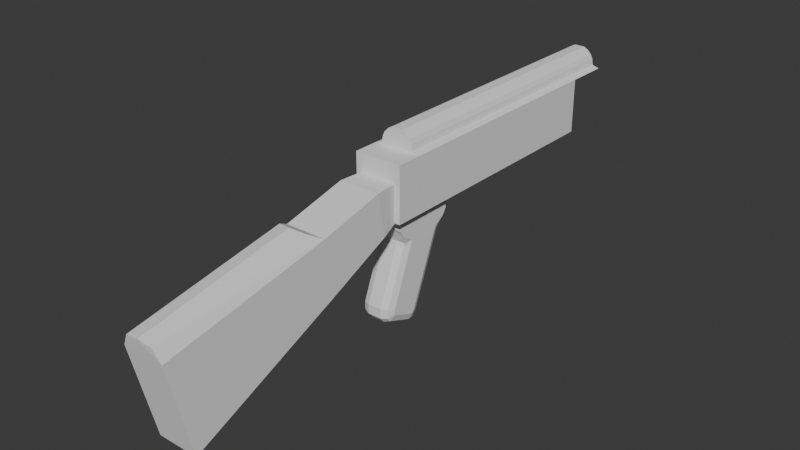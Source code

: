 # Source: mox47_2.blend  (saved by Blender 4.2.66; exported with 4.5.12 LTS)
import bpy
from mathutils import Matrix  # noqa: F401  (used for matrix-valued properties, if any)

bpy.ops.wm.read_factory_settings(use_empty=True)
scene = bpy.context.scene
scene.name = 'Scene'

# ---- collections
col_collection = bpy.data.collections.new('Collection'); scene.collection.children.link(col_collection)
col_2 = bpy.data.collections.new('コレクション 2'); scene.collection.children.link(col_2)

# ---- world
world_world = bpy.data.worlds.new('World'); scene.world = world_world
world_world.use_nodes = True; world_world.node_tree.nodes.clear()
_N = world_world.node_tree.nodes; _L = world_world.node_tree.links
n0 = _N.new('ShaderNodeOutputWorld'); n0.name = 'World Output'; n0.location = (300, 300)
n1 = _N.new('ShaderNodeBackground'); n1.name = 'Background'; n1.location = (10, 300)
n1.inputs[0].default_value = (0.05088, 0.05088, 0.05088, 1.0)
_L.new(n1.outputs[0], n0.inputs[0])
n0.is_active_output = True
world_world.color = (0.05088, 0.05088, 0.05088)
world_world.sun_shadow_jitter_overblur = 0.0

# ---- meshes
me_cube_003 = bpy.data.meshes.new('Cube.003')
me_cube_003.from_pydata([(0.0, -0.12, -0.03), (0.0, 0.066, 0.04), (0.0, 0.066, -0.03), (-0.0226, -0.19, 0.022), (0.0, -0.19, 0.022), (0.0, -0.166, 0.04), (-0.013, 0.066, -0.03), (-0.013, -0.19, 0.022), (-0.0226, 0.066, 0.022), (-0.013, 0.066, 0.022), (0.0, 0.066, 0.022), (-0.0226, -0.166, 0.022), (-0.015, -0.12, -0.03), (-0.0226, -0.12, 0.022), (0.0, -0.12, 0.04), (-0.0226, -0.19, -0.03), (-0.0226, 0.066, -0.03), (-0.0226, -0.12, -0.03), (-0.0226, -0.19, 0.005), (-0.0226, -0.166, 0.005), (-0.0226, -0.12, 0.005), (-0.0226, 0.066, 0.005), (0.0, 0.066, 0.005), (-0.013, 0.066, 0.005), (0.0, 0.108, 0.04), (-0.013, 0.108, 0.022), (-0.0226, 0.108, 0.022), (0.0, 0.108, 0.022), (0.0, -0.046, -0.03), (-0.0226, -0.046, 0.022), (0.0, -0.046, 0.04), (-0.013, -0.046, -0.03), (-0.0226, -0.046, -0.03), (-0.0226, -0.046, 0.005), (0.0, 0.023, -0.03), (-0.0226, 0.023, 0.022), (-0.013, 0.023, -0.03), (-0.0226, 0.023, -0.03), (0.0, 0.023, 0.04), (-0.0226, 0.023, 0.005), (0.0, -0.046, 0.0), (-0.013, -0.046, 0.0), (0.0, 0.023, 0.0), (-0.013, 0.023, 0.0), (-0.0176, -0.19, -0.03), (-0.0176, -0.19, 0.005), (0.0, -0.19, -0.03), (0.0, -0.19, 0.005), (0.0, -0.43, -0.04), (0.0, -0.41, -0.128), (-0.0196, -0.41, -0.128), (-0.0196, -0.43, -0.04), (-0.0196, -0.266, -0.064), (-0.0196, -0.273, -0.01), (0.0, -0.266, -0.064), (0.0, -0.273, -0.01), (0.0, -0.433, -0.026), (0.0, -0.29, 0.0), (-0.013, -0.432, -0.028), (-0.013, -0.287, -0.002), (0.0, -0.212, 0.005), (0.0, -0.205, -0.036), (-0.0196, -0.205, -0.036), (-0.0196, -0.212, 0.005), (-0.015, 0.066, 0.03), (-0.016, 0.066, 0.024), (-0.015, -0.166, 0.03), (-0.016, -0.166, 0.024), (-0.015, -0.12, 0.03), (-0.016, -0.12, 0.024), (-0.015, 0.108, 0.03), (-0.016, 0.108, 0.024), (-0.015, -0.046, 0.03), (-0.016, -0.046, 0.024), (-0.015, 0.023, 0.03), (-0.016, 0.023, 0.024), (-0.013, 0.066, 0.034), (-0.013, -0.166, 0.034), (-0.013, -0.12, 0.034), (-0.013, 0.108, 0.034), (-0.013, -0.046, 0.034), (-0.013, 0.023, 0.034), (-0.009, 0.066, 0.038), (-0.005, 0.066, 0.04), (-0.005, -0.166, 0.04), (-0.009, -0.166, 0.038), (-0.005, -0.12, 0.04), (-0.009, -0.12, 0.038), (-0.009, 0.108, 0.038), (-0.005, 0.108, 0.04), (-0.005, -0.046, 0.04), (-0.009, -0.046, 0.038), (-0.005, 0.023, 0.04), (-0.009, 0.023, 0.038), (0.0, -0.166, 0.022), (-0.013, -0.166, 0.022), (0.0, -0.166, 0.03), (0.0, 0.108, 0.03), (-0.015, -0.179, -0.03), (-0.0226, -0.179, -0.03), (0.0, -0.179, -0.03), (0.0, -0.12, -0.043), (-0.015, -0.179, -0.043), (0.0, -0.179, -0.043), (-0.015, -0.12, -0.043), (0.0, -0.125, -0.056), (-0.008, -0.126, -0.056), (0.0, -0.175, -0.056), (0.0, -0.196, -0.112), (0.0, -0.192, -0.126), (0.0, -0.196, -0.121), (0.0, -0.166, -0.136), (0.0, -0.154, -0.128), (0.0, -0.159, -0.135), (-0.015, -0.165, -0.056), (-0.008, -0.174, -0.056), (-0.015, -0.176, -0.049), (-0.013, -0.172, -0.057), (-0.015, -0.134, -0.056), (-0.015, -0.124, -0.049), (-0.013, -0.128, -0.057), (-0.015, -0.1868, -0.1189), (-0.006515, -0.192, -0.126), (-0.01251, -0.1905, -0.1239), (-0.015, -0.1875, -0.1136), (-0.006515, -0.196, -0.112), (-0.01251, -0.1935, -0.1125), (-0.015, -0.1875, -0.118), (-0.006515, -0.196, -0.121), (-0.01251, -0.1935, -0.1201), (-0.015, -0.1616, -0.124), (-0.006515, -0.154, -0.128), (-0.01251, -0.1562, -0.1268), (-0.015, -0.165, -0.1273), (-0.006515, -0.166, -0.136), (-0.01251, -0.1657, -0.1334), (-0.015, -0.1638, -0.1271), (-0.006515, -0.159, -0.135), (-0.01251, -0.1604, -0.1327), (0.0, -0.1755, -0.06), (-0.015, -0.1664, -0.06), (-0.01251, -0.1728, -0.06), (-0.006515, -0.1755, -0.06), (-0.006515, -0.1266, -0.06), (-0.01251, -0.1292, -0.06), (-0.015, -0.1356, -0.06), (0.0, -0.1265, -0.06), (0.0, -0.123, -0.049), (0.0, -0.177, -0.049)], [(66, 96), (66, 95)], [(99, 17, 12, 98), (66, 77, 78, 68), (37, 16, 6, 36), (31, 28, 0, 12), (10, 9, 25, 27), (64, 76, 79, 70), (9, 23, 21, 8), (95, 11, 3, 7), (11, 67, 69, 13), (81, 76, 64, 74), (80, 78, 87, 91), (11, 13, 20, 19), (35, 8, 21, 39), (21, 23, 6, 16), (22, 23, 9, 10), (32, 17, 20, 33), (2, 6, 23, 22), (73, 75, 35, 29), (78, 80, 72, 68), (9, 8, 26, 25), (37, 32, 33, 39), (13, 29, 33, 20), (31, 36, 43, 41), (17, 32, 31, 12), (6, 2, 34, 36), (16, 37, 39, 21), (29, 35, 39, 33), (80, 81, 74, 72), (32, 37, 36, 31), (43, 42, 40, 41), (28, 31, 41, 40), (36, 34, 42, 43), (53, 52, 50, 51), (50, 49, 48, 51), (52, 54, 49, 50), (55, 53, 59, 57), (60, 63, 53, 55), (62, 61, 54, 52), (63, 62, 52, 53), (57, 59, 58, 56), (51, 48, 56, 58), (58, 59, 53, 51), (4, 7, 45, 47), (7, 3, 18, 45), (18, 15, 44, 45), (45, 44, 62, 63), (44, 46, 61, 62), (47, 45, 63, 60), (100, 46, 44, 98), (69, 73, 29, 13), (78, 77, 85, 87), (75, 65, 8, 35), (81, 80, 91, 93), (75, 73, 72, 74), (73, 69, 68, 72), (64, 70, 71, 65), (65, 75, 74, 64), (66, 68, 69, 67), (8, 65, 71, 26), (38, 1, 83, 92), (84, 5, 14, 86), (14, 30, 90, 86), (30, 38, 92, 90), (79, 76, 82, 88), (83, 1, 24, 89), (83, 89, 88, 82), (84, 86, 87, 85), (86, 90, 91, 87), (90, 92, 93, 91), (92, 83, 82, 93), (76, 81, 93, 82), (67, 11, 95, 94, 96, 5, 84, 85, 77, 66), (18, 3, 11, 19), (26, 71, 70, 25), (27, 25, 70, 97), (79, 88, 89, 24, 97, 70), (15, 99, 98, 44), (94, 95, 7, 4), (98, 12, 104, 102), (100, 98, 102, 103), (12, 0, 101, 104), (124, 133, 121, 127), (146, 139, 108, 110, 109, 111, 113, 112), (143, 146, 112, 131), (116, 119, 118, 114), (101, 103, 148, 107, 105, 147), (102, 104, 119, 116), (148, 116, 115, 107), (110, 128, 122, 109), (99, 15, 18, 19), (99, 19, 20, 17), (113, 137, 131, 112), (111, 109, 122, 134), (111, 134, 137, 113), (108, 125, 128, 110), (124, 127, 129, 126), (126, 129, 128, 125), (127, 121, 123, 129), (129, 123, 122, 128), (133, 136, 138, 135), (135, 138, 137, 134), (136, 130, 132, 138), (138, 132, 131, 137), (121, 133, 135, 123), (123, 135, 134, 122), (140, 124, 126, 141), (141, 126, 125, 142), (143, 131, 132, 144), (144, 132, 130, 145), (139, 142, 125, 108), (117, 115, 116, 114), (124, 130, 136, 133), (140, 145, 130, 124), (114, 118, 145, 140), (107, 115, 142, 139), (120, 144, 145, 118), (106, 143, 144, 120), (117, 141, 142, 115), (114, 140, 141, 117), (106, 105, 146, 143), (105, 107, 139, 146), (118, 119, 106, 120), (119, 104, 101, 147), (147, 105, 106, 119), (103, 102, 116, 148)])
_uv = me_cube_003.uv_layers.new(name='UVMap')
_uv.uv.foreach_set('vector', [0.3762, 0.005338, 0.375, 0.04238, 0.5829, 0.25, 0.4887, 0.02404, 0.5935, 0.01582, 0.6074, 0.01608, 0.6067, 0.04516, 0.5922, 0.04495, 0.3763, 0.1846, 0.377, 0.25, 0.375, 0.25, 0.4405, 0.25, 0.506, 0.25, 0.506, 0.25, 0.5829, 0.25, 0.5829, 0.25, 0.5357, 0.25, 0.5221, 0.25, 0.5221, 0.25, 0.5357, 0.25, 0.5834, 0.25, 0.6018, 0.25, 0.6018, 0.25, 0.5834, 0.25, 0.5221, 0.25, 0.4927, 0.25, 0.3759, 0.1895, 0.4958, 0.25, 0.2952, 0.008195, 0.5271, 0.01463, 0.4419, 0.0003039, 0.5291, 0.0, 0.5271, 0.01463, 0.5753, 0.01549, 0.5724, 0.04464, 0.5232, 0.0439, 0.6034, 0.1854, 0.6018, 0.25, 0.5834, 0.25, 0.5862, 0.1854, 0.6049, 0.1209, 0.6067, 0.04516, 0.6177, 0.04533, 0.617, 0.121, 0.5271, 0.01463, 0.5232, 0.0439, 0.4864, 0.04352, 0.4894, 0.01365, 0.5045, 0.185, 0.4958, 0.25, 0.4658, 0.25, 0.4723, 0.1849, 0.3759, 0.1895, 0.4927, 0.25, 0.375, 0.25, 0.377, 0.25, 0.5036, 0.25, 0.4927, 0.25, 0.5221, 0.25, 0.5357, 0.25, 0.3757, 0.1191, 0.375, 0.04238, 0.4864, 0.04352, 0.4788, 0.1198, 0.375, 0.25, 0.375, 0.25, 0.4927, 0.25, 0.5036, 0.25, 0.5672, 0.1205, 0.5627, 0.1853, 0.5045, 0.185, 0.5131, 0.1201, 0.6067, 0.04516, 0.6049, 0.1209, 0.589, 0.1207, 0.5922, 0.04495, 0.5221, 0.25, 0.4958, 0.25, 0.4958, 0.25, 0.5221, 0.25, 0.3763, 0.1846, 0.3757, 0.1191, 0.4788, 0.1198, 0.4723, 0.1849, 0.5232, 0.0439, 0.5131, 0.1201, 0.4788, 0.1198, 0.4864, 0.04352, 0.506, 0.25, 0.4405, 0.25, 0.4405, 0.25, 0.506, 0.25, 0.375, 0.04238, 0.3757, 0.1191, 0.506, 0.25, 0.5829, 0.25, 0.375, 0.25, 0.375, 0.25, 0.4405, 0.25, 0.4405, 0.25, 0.377, 0.25, 0.3763, 0.1846, 0.4723, 0.1849, 0.4658, 0.25, 0.5131, 0.1201, 0.5045, 0.185, 0.4723, 0.1849, 0.4788, 0.1198, 0.6049, 0.1209, 0.6034, 0.1854, 0.5862, 0.1854, 0.589, 0.1207, 0.3757, 0.1191, 0.3763, 0.1846, 0.4405, 0.25, 0.506, 0.25, 0.4405, 0.25, 0.4405, 0.25, 0.506, 0.25, 0.506, 0.25, 0.506, 0.25, 0.506, 0.25, 0.506, 0.25, 0.506, 0.25, 0.4405, 0.25, 0.4405, 0.25, 0.4405, 0.25, 0.4405, 0.25, 0.4983, 0.0, 0.375, 0.0, 0.375, 0.0, 0.4983, 0.0, 0.375, 0.0, 0.375, 0.0, 0.4983, 0.0, 0.4983, 0.0, 0.375, 0.0, 0.375, 0.0, 0.375, 0.0, 0.375, 0.0, 0.4983, 0.0, 0.4983, 0.0, 0.4983, 0.0, 0.4983, 0.0, 0.4983, 0.0, 0.4983, 0.0, 0.4983, 0.0, 0.4983, 0.0, 0.375, 0.0, 0.375, 0.0, 0.375, 0.0, 0.375, 0.0, 0.4983, 0.0, 0.375, 0.0, 0.375, 0.0, 0.4983, 0.0, 0.4983, 0.0, 0.4983, 0.0, 0.4983, 0.0, 0.4983, 0.0, 0.4983, 0.0, 0.4983, 0.0, 0.4983, 0.0, 0.4983, 0.0, 0.4983, 0.0, 0.4983, 0.0, 0.4983, 0.0, 0.4983, 0.0, 0.5291, 0.0, 0.5291, 0.0, 0.4983, 0.0, 0.4983, 0.0, 0.5291, 0.0, 0.4419, 0.0003039, 0.4316, 0.0003427, 0.4983, 0.0, 0.4316, 0.0003427, 0.3773, 2.292e-05, 0.375, 0.0, 0.4983, 0.0, 0.4983, 0.0, 0.375, 0.0, 0.375, 0.0, 0.4983, 0.0, 0.375, 0.0, 0.375, 0.0, 0.375, 0.0, 0.375, 0.0, 0.4983, 0.0, 0.4983, 0.0, 0.4983, 0.0, 0.4983, 0.0, 0.1875, 0.0, 0.375, 0.0, 0.375, 0.0, 0.4887, 0.02404, 0.5724, 0.04464, 0.5672, 0.1205, 0.5131, 0.1201, 0.5232, 0.0439, 0.6067, 0.04516, 0.6074, 0.01608, 0.618, 0.01626, 0.6177, 0.04533, 0.5627, 0.1853, 0.5581, 0.25, 0.4958, 0.25, 0.5045, 0.185, 0.6034, 0.1854, 0.6049, 0.1209, 0.617, 0.121, 0.6164, 0.1855, 0.5647, 0.1853, 0.569, 0.1206, 0.589, 0.1207, 0.5862, 0.1854, 0.569, 0.1206, 0.5741, 0.04467, 0.5922, 0.04495, 0.589, 0.1207, 0.5834, 0.25, 0.5834, 0.25, 0.5604, 0.25, 0.5604, 0.25, 0.5604, 0.25, 0.5647, 0.1853, 0.5862, 0.1854, 0.5834, 0.25, 0.5935, 0.01582, 0.5922, 0.04495, 0.5741, 0.04467, 0.5761, 0.01551, 0.4958, 0.25, 0.5581, 0.25, 0.5582, 0.25, 0.4958, 0.25, 0.625, 0.1855, 0.625, 0.25, 0.625, 0.25, 0.625, 0.1855, 0.625, 0.01639, 0.625, 0.01639, 0.625, 0.04544, 0.625, 0.04544, 0.625, 0.04544, 0.625, 0.121, 0.625, 0.121, 0.625, 0.04544, 0.625, 0.121, 0.625, 0.1855, 0.625, 0.1855, 0.625, 0.121, 0.6018, 0.25, 0.6018, 0.25, 0.6158, 0.25, 0.6158, 0.25, 0.625, 0.25, 0.625, 0.25, 0.625, 0.25, 0.625, 0.25, 0.625, 0.25, 0.625, 0.25, 0.6158, 0.25, 0.6158, 0.25, 0.625, 0.01639, 0.625, 0.04544, 0.6177, 0.04533, 0.618, 0.01626, 0.625, 0.04544, 0.625, 0.121, 0.617, 0.121, 0.6177, 0.04533, 0.625, 0.121, 0.625, 0.1855, 0.6164, 0.1855, 0.617, 0.121, 0.625, 0.1855, 0.625, 0.25, 0.6158, 0.25, 0.6164, 0.1855, 0.6018, 0.25, 0.6034, 0.1854, 0.6164, 0.1855, 0.6158, 0.25, 0.5753, 0.01549, 0.5271, 0.01463, 0.2952, 0.008195, 0.0, 0.0, 0.3125, 0.008195, 0.625, 0.01639, 0.625, 0.01639, 0.618, 0.01626, 0.6074, 0.01608, 0.5935, 0.01582, 0.4316, 0.0003427, 0.4419, 0.0003039, 0.5271, 0.01463, 0.4894, 0.01365, 0.4958, 0.25, 0.5582, 0.25, 0.5834, 0.25, 0.5221, 0.25, 0.5357, 0.25, 0.5221, 0.25, 0.5834, 0.25, 0.0, 0.0, 0.6018, 0.25, 0.6158, 0.25, 0.625, 0.25, 0.625, 0.25, 0.0, 0.0, 0.5834, 0.25, 0.3773, 2.292e-05, 0.3762, 0.005338, 0.4887, 0.02404, 0.375, 0.0, 0.0, 0.0, 0.2952, 0.008195, 0.5291, 0.0, 0.5291, 0.0, 0.4887, 0.02404, 0.5829, 0.25, 0.5593, 0.1935, 0.4887, 0.02404, 0.1875, 0.0, 0.4887, 0.02404, 0.4887, 0.02404, 0.1875, 0.0, 0.5829, 0.25, 0.5829, 0.25, 0.5829, 0.25, 0.5829, 0.25, 0.5013, 0.05441, 0.5431, 0.1547, 0.5051, 0.06338, 0.5035, 0.05957, 0.0, 0.0, 0.0, 0.0, 0.0, 0.0, 0.0, 0.0, 0.0, 0.0, 0.0, 0.0, 0.0, 0.0, 0.0, 0.0, 0.5167, 0.1901, 0.484, 0.1875, 0.484, 0.1875, 0.5167, 0.1901, 0.4887, 0.02404, 0.5593, 0.1935, 0.5455, 0.1603, 0.5027, 0.05763, 0.0, 0.0, 0.0, 0.0, 0.0, 0.0, 0.0, 0.0, 0.0, 0.0, 0.0, 0.0, 0.4887, 0.02404, 0.5593, 0.1935, 0.5593, 0.1935, 0.4887, 0.02404, 0.1875, 0.0, 0.4887, 0.02404, 0.3183, 0.01044, 0.1875, 0.0, 0.1875, 0.0, 0.3188, 0.01177, 0.3549, 0.04358, 0.2422, 0.03459, 0.3762, 0.005338, 0.3773, 2.292e-05, 0.4316, 0.0003427, 0.4894, 0.01365, 0.3762, 0.005338, 0.4894, 0.01365, 0.4864, 0.04352, 0.375, 0.04238, 0.484, 0.1875, 0.5162, 0.1888, 0.5167, 0.1901, 0.484, 0.1875, 0.4293, 0.1529, 0.2422, 0.03459, 0.3549, 0.04358, 0.4801, 0.157, 0.4293, 0.1529, 0.4801, 0.157, 0.5162, 0.1888, 0.484, 0.1875, 0.1875, 0.0, 0.3183, 0.01044, 0.3188, 0.01177, 0.1875, 0.0, 0.5013, 0.05441, 0.5035, 0.05957, 0.4907, 0.02886, 0.4887, 0.02412, 0.4887, 0.02412, 0.4907, 0.02886, 0.3188, 0.01177, 0.3183, 0.01044, 0.5035, 0.05957, 0.5051, 0.06338, 0.5016, 0.05511, 0.4907, 0.02886, 0.4907, 0.02886, 0.5016, 0.05511, 0.3549, 0.04358, 0.3188, 0.01177, 0.5431, 0.1547, 0.5449, 0.1589, 0.5572, 0.1885, 0.5463, 0.1623, 0.5463, 0.1623, 0.5572, 0.1885, 0.5162, 0.1888, 0.4801, 0.157, 0.5449, 0.1589, 0.5463, 0.1623, 0.5593, 0.1934, 0.5572, 0.1885, 0.5572, 0.1885, 0.5593, 0.1934, 0.5167, 0.1901, 0.5162, 0.1888, 0.5051, 0.06338, 0.5431, 0.1547, 0.5463, 0.1623, 0.5016, 0.05511, 0.5016, 0.05511, 0.5463, 0.1623, 0.4801, 0.157, 0.3549, 0.04358, 0.5025, 0.05732, 0.5013, 0.05441, 0.4887, 0.02412, 0.4888, 0.02437, 0.4888, 0.02437, 0.4887, 0.02412, 0.3183, 0.01044, 0.3183, 0.01043, 0.5167, 0.1901, 0.5167, 0.1901, 0.5593, 0.1934, 0.5592, 0.1933, 0.5592, 0.1933, 0.5593, 0.1934, 0.5463, 0.1623, 0.5456, 0.1606, 0.1875, 0.0, 0.3183, 0.01043, 0.3183, 0.01044, 0.1875, 0.0, 0.4928, 0.03388, 0.4887, 0.02404, 0.4887, 0.02404, 0.5027, 0.05763, 0.5013, 0.05441, 0.5463, 0.1623, 0.5449, 0.1589, 0.5431, 0.1547, 0.5025, 0.05732, 0.5456, 0.1606, 0.5463, 0.1623, 0.5013, 0.05441, 0.5027, 0.05763, 0.5455, 0.1603, 0.5456, 0.1606, 0.5025, 0.05732, 0.1875, 0.0, 0.3183, 0.01044, 0.3183, 0.01043, 0.1875, 0.0, 0.5593, 0.1935, 0.5592, 0.1933, 0.5456, 0.1606, 0.5455, 0.1603, 0.5167, 0.1901, 0.5167, 0.1901, 0.5592, 0.1933, 0.5593, 0.1935, 0.4887, 0.02404, 0.4888, 0.02437, 0.3183, 0.01043, 0.3183, 0.01044, 0.5027, 0.05763, 0.5025, 0.05732, 0.4888, 0.02437, 0.4887, 0.02404, 0.5167, 0.1901, 0.484, 0.1875, 0.484, 0.1875, 0.5167, 0.1901, 0.0, 0.0, 0.0, 0.0, 0.0, 0.0, 0.0, 0.0, 0.5455, 0.1603, 0.5593, 0.1935, 0.5829, 0.25, 0.5593, 0.1935, 0.5593, 0.1935, 0.5829, 0.25, 0.0, 0.0, 0.0, 0.0, 0.0, 0.0, 0.484, 0.1875, 0.5829, 0.25, 0.5593, 0.1935, 0.1875, 0.0, 0.4887, 0.02404, 0.4887, 0.02404, 0.1875, 0.0])
me_cube_003.update()

# ---- objects
ob_cube_001 = bpy.data.objects.new('Cube.001', me_cube_003)
ob_empty = bpy.data.objects.new('Empty', None)

# ---- transforms, parenting, visibility, modifiers, constraints
ob_cube_001.location = (0.0, 0.0, 0.2)
_m = ob_cube_001.modifiers.new('Mirror', 'MIRROR')
_m.use_clip = True
ob_empty.location = (0.0, 0.0, 0.14)
ob_empty.rotation_euler = (1.571, -0.0, -1.571)
ob_empty.scale = (0.1892, 0.1892, 0.1892)
ob_empty.empty_display_type = 'IMAGE'
ob_empty.empty_display_size = 5.0
ob_empty.use_empty_image_alpha = True
ob_empty.color = (1.0, 1.0, 1.0, 0.254)

# ---- collection membership
col_collection.objects.link(ob_cube_001)
col_2.objects.link(ob_empty)

# ---- scene / render settings (as saved in the file)
scene.frame_start = 1; scene.frame_end = 16; scene.frame_set(1)
scene.render.engine = 'BLENDER_EEVEE_NEXT'
bpy.context.view_layer.update()

# ---- added for rendering (the .blend has no active camera and no usable light): camera, sun
cam_auto = bpy.data.cameras.new('AutoCamera')
cam_auto.lens = 50.0
cam_auto.sensor_width = 36.0
cam_auto.clip_end = 1000.0
ob_auto_camera = bpy.data.objects.new('AutoCamera', cam_auto)
scene.collection.objects.link(ob_auto_camera)
ob_auto_camera.location = (0.528027, -0.796133, 0.574422)
ob_auto_camera.rotation_euler = (1.09748, -7.21219e-08, 0.694738)
scene.camera = ob_auto_camera
light_auto_sun = bpy.data.lights.new('AutoSun', 'SUN')
light_auto_sun.energy = 3.0
light_auto_sun.angle = 0.0523599
ob_auto_sun = bpy.data.objects.new('AutoSun', light_auto_sun)
scene.collection.objects.link(ob_auto_sun)
ob_auto_sun.rotation_euler = (0.872665, 0.174533, 0.523599)
bpy.context.view_layer.update()
